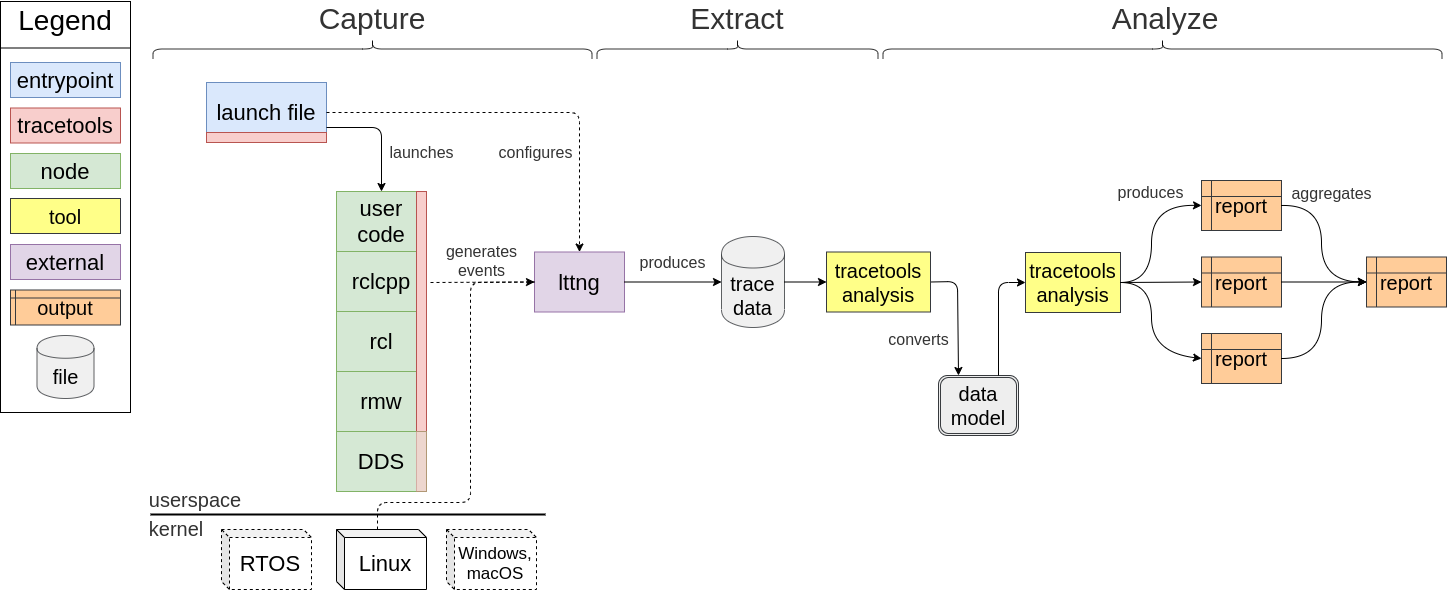

The diagram above was exported from draw.io. Its source (the exported page's mxGraphModel, read from the mxfile embedded in the PNG):
<mxGraphModel dx="3046" dy="1043" grid="1" gridSize="10" guides="1" tooltips="1" connect="1" arrows="1" fold="1" page="1" pageScale="1" pageWidth="1169" pageHeight="827" background="#ffffff" math="0" shadow="0">
  <root>
    <mxCell id="0" />
    <mxCell id="1" parent="0" />
    <mxCell id="aGzb3Lx2S1H_n7SqRPtj-96" value="rclcpp" style="shape=ext;rounded=0;whiteSpace=wrap;html=1;fontSize=22;fillColor=#d5e8d4;strokeColor=#82b366;" parent="1" vertex="1">
      <mxGeometry x="196" y="259" width="90" height="60" as="geometry" />
    </mxCell>
    <mxCell id="aGzb3Lx2S1H_n7SqRPtj-98" value="rcl" style="shape=ext;rounded=0;whiteSpace=wrap;html=1;fontSize=22;fillColor=#d5e8d4;strokeColor=#82b366;" parent="1" vertex="1">
      <mxGeometry x="196" y="319" width="90" height="60" as="geometry" />
    </mxCell>
    <mxCell id="aGzb3Lx2S1H_n7SqRPtj-100" value="rmw" style="rounded=0;whiteSpace=wrap;html=1;fontSize=22;fillColor=#d5e8d4;strokeColor=#82b366;" parent="1" vertex="1">
      <mxGeometry x="196" y="379" width="90" height="60" as="geometry" />
    </mxCell>
    <mxCell id="aGzb3Lx2S1H_n7SqRPtj-101" value="user code" style="shape=ext;rounded=0;whiteSpace=wrap;html=1;fontSize=22;fillColor=#d5e8d4;strokeColor=#82b366;" parent="1" vertex="1">
      <mxGeometry x="196" y="199" width="90" height="60" as="geometry" />
    </mxCell>
    <mxCell id="aGzb3Lx2S1H_n7SqRPtj-103" value="launch file" style="shape=ext;rounded=0;whiteSpace=wrap;html=1;fontSize=22;fillColor=#dae8fc;strokeColor=#6c8ebf;" parent="1" vertex="1">
      <mxGeometry x="66" y="90" width="120" height="60" as="geometry" />
    </mxCell>
    <mxCell id="aGzb3Lx2S1H_n7SqRPtj-104" value="lttng" style="rounded=0;whiteSpace=wrap;html=1;fontSize=22;fillColor=#e1d5e7;strokeColor=#9673a6;" parent="1" vertex="1">
      <mxGeometry x="394" y="259.5" width="90" height="60" as="geometry" />
    </mxCell>
    <mxCell id="aGzb3Lx2S1H_n7SqRPtj-105" value="" style="rounded=0;whiteSpace=wrap;html=1;fontSize=22;fillColor=#f8cecc;strokeColor=#b85450;" parent="1" vertex="1">
      <mxGeometry x="276" y="199" width="10" height="240" as="geometry" />
    </mxCell>
    <mxCell id="aGzb3Lx2S1H_n7SqRPtj-106" value="" style="line;strokeWidth=2;html=1;fontSize=22;" parent="1" vertex="1">
      <mxGeometry x="10" y="517" width="395" height="10" as="geometry" />
    </mxCell>
    <mxCell id="aGzb3Lx2S1H_n7SqRPtj-107" value="Linux" style="shape=cube;whiteSpace=wrap;html=1;boundedLbl=1;backgroundOutline=1;darkOpacity=0.05;darkOpacity2=0.1;fontSize=22;size=8;" parent="1" vertex="1">
      <mxGeometry x="196" y="537" width="90" height="60" as="geometry" />
    </mxCell>
    <mxCell id="aGzb3Lx2S1H_n7SqRPtj-108" value="RTOS" style="shape=cube;whiteSpace=wrap;html=1;boundedLbl=1;backgroundOutline=1;darkOpacity=0.05;darkOpacity2=0.1;fontSize=22;size=8;dashed=1;fontStyle=0;labelBackgroundColor=none;labelBorderColor=none;" parent="1" vertex="1">
      <mxGeometry x="81" y="537" width="90" height="60" as="geometry" />
    </mxCell>
    <mxCell id="aGzb3Lx2S1H_n7SqRPtj-109" value="Windows,&lt;br style=&quot;font-size: 17px;&quot;&gt;macOS" style="shape=cube;whiteSpace=wrap;html=1;boundedLbl=1;backgroundOutline=1;darkOpacity=0.05;darkOpacity2=0.1;fontSize=17;size=8;dashed=1;" parent="1" vertex="1">
      <mxGeometry x="306" y="537" width="90" height="60" as="geometry" />
    </mxCell>
    <mxCell id="aGzb3Lx2S1H_n7SqRPtj-110" value="launches" style="endArrow=classic;html=1;fontSize=16;fontColor=#333333;exitX=1;exitY=0.75;exitDx=0;exitDy=0;entryX=0.5;entryY=0;entryDx=0;entryDy=0;" parent="1" source="aGzb3Lx2S1H_n7SqRPtj-103" target="aGzb3Lx2S1H_n7SqRPtj-101" edge="1">
      <mxGeometry x="-0.0756" y="-47" width="50" height="50" relative="1" as="geometry">
        <mxPoint x="66" y="670" as="sourcePoint" />
        <mxPoint x="116" y="620" as="targetPoint" />
        <Array as="points">
          <mxPoint x="241" y="135" />
        </Array>
        <mxPoint x="87" y="25" as="offset" />
      </mxGeometry>
    </mxCell>
    <mxCell id="aGzb3Lx2S1H_n7SqRPtj-115" value="configures" style="endArrow=classic;html=1;fontSize=16;fontColor=#333333;exitX=1;exitY=0.5;exitDx=0;exitDy=0;entryX=0.5;entryY=0;entryDx=0;entryDy=0;dashed=1;" parent="1" source="aGzb3Lx2S1H_n7SqRPtj-103" target="aGzb3Lx2S1H_n7SqRPtj-104" edge="1">
      <mxGeometry x="0.0636" y="-40" width="50" height="50" relative="1" as="geometry">
        <mxPoint x="439" y="150" as="sourcePoint" />
        <mxPoint x="676" y="190" as="targetPoint" />
        <mxPoint as="offset" />
        <Array as="points">
          <mxPoint x="439" y="120" />
        </Array>
      </mxGeometry>
    </mxCell>
    <mxCell id="aGzb3Lx2S1H_n7SqRPtj-123" value="Capture" style="text;html=1;strokeColor=none;fillColor=none;align=center;verticalAlign=middle;whiteSpace=wrap;rounded=0;dashed=1;labelBackgroundColor=none;fontSize=30;fontColor=#333333;" parent="1" vertex="1">
      <mxGeometry x="212" y="16" width="40" height="20" as="geometry" />
    </mxCell>
    <mxCell id="aGzb3Lx2S1H_n7SqRPtj-124" value="" style="shape=curlyBracket;whiteSpace=wrap;html=1;rounded=1;labelBackgroundColor=none;fontSize=30;fontColor=#333333;rotation=90;opacity=80;strokeWidth=1;" parent="1" vertex="1">
      <mxGeometry x="222" y="-163" width="20" height="439" as="geometry" />
    </mxCell>
    <mxCell id="aGzb3Lx2S1H_n7SqRPtj-125" value="kernel" style="text;html=1;strokeColor=none;fillColor=none;align=center;verticalAlign=middle;whiteSpace=wrap;rounded=0;dashed=1;labelBackgroundColor=none;fontSize=20;fontColor=#333333;" parent="1" vertex="1">
      <mxGeometry x="16" y="526" width="40" height="20" as="geometry" />
    </mxCell>
    <mxCell id="aGzb3Lx2S1H_n7SqRPtj-126" value="userspace" style="text;html=1;strokeColor=none;fillColor=none;align=center;verticalAlign=middle;whiteSpace=wrap;rounded=0;dashed=1;labelBackgroundColor=none;fontSize=20;fontColor=#333333;" parent="1" vertex="1">
      <mxGeometry x="35" y="497" width="40" height="20" as="geometry" />
    </mxCell>
    <mxCell id="aGzb3Lx2S1H_n7SqRPtj-129" value="" style="shape=curlyBracket;whiteSpace=wrap;html=1;rounded=1;labelBackgroundColor=none;fontSize=30;fontColor=#333333;rotation=90;opacity=80;strokeWidth=1;direction=east;" parent="1" vertex="1">
      <mxGeometry x="587" y="-84" width="20" height="281" as="geometry" />
    </mxCell>
    <mxCell id="aGzb3Lx2S1H_n7SqRPtj-130" value="Extract" style="text;html=1;strokeColor=none;fillColor=none;align=center;verticalAlign=middle;whiteSpace=wrap;rounded=0;dashed=1;labelBackgroundColor=none;fontSize=30;fontColor=#333333;" parent="1" vertex="1">
      <mxGeometry x="577" y="16" width="40" height="20" as="geometry" />
    </mxCell>
    <mxCell id="aGzb3Lx2S1H_n7SqRPtj-131" value="" style="shape=curlyBracket;whiteSpace=wrap;html=1;rounded=1;labelBackgroundColor=none;fontSize=30;fontColor=#333333;rotation=90;opacity=80;strokeWidth=1;" parent="1" vertex="1">
      <mxGeometry x="1012" y="-223" width="20" height="559" as="geometry" />
    </mxCell>
    <mxCell id="aGzb3Lx2S1H_n7SqRPtj-132" value="Analyze" style="text;html=1;strokeColor=none;fillColor=none;align=center;verticalAlign=middle;whiteSpace=wrap;rounded=0;dashed=1;labelBackgroundColor=none;fontSize=30;fontColor=#333333;" parent="1" vertex="1">
      <mxGeometry x="1005" y="16" width="40" height="20" as="geometry" />
    </mxCell>
    <mxCell id="aGzb3Lx2S1H_n7SqRPtj-135" value="trace&lt;br&gt;data&lt;br&gt;" style="shape=cylinder;whiteSpace=wrap;html=1;boundedLbl=1;backgroundOutline=1;labelBackgroundColor=none;strokeWidth=1;fontSize=20;opacity=80;fillColor=#eeeeee;strokeColor=#36393d;" parent="1" vertex="1">
      <mxGeometry x="581" y="244" width="63" height="91" as="geometry" />
    </mxCell>
    <mxCell id="aGzb3Lx2S1H_n7SqRPtj-140" value="" style="endArrow=classic;html=1;strokeColor=#000000;fontSize=16;fontColor=#333333;exitX=1;exitY=0.5;exitDx=0;exitDy=0;entryX=0;entryY=0.5;entryDx=0;entryDy=0;" parent="1" source="aGzb3Lx2S1H_n7SqRPtj-135" target="gBwpCwt1bENN5044JyF1-2" edge="1">
      <mxGeometry x="-0.039" y="18" width="50" height="50" relative="1" as="geometry">
        <mxPoint x="621" y="432" as="sourcePoint" />
        <mxPoint x="721" y="289.42857142857144" as="targetPoint" />
        <mxPoint as="offset" />
      </mxGeometry>
    </mxCell>
    <mxCell id="aGzb3Lx2S1H_n7SqRPtj-141" value="Legend" style="text;html=1;strokeColor=none;fillColor=none;align=center;verticalAlign=middle;whiteSpace=wrap;rounded=0;labelBackgroundColor=none;fontSize=28;fontColor=#000000;" parent="1" vertex="1">
      <mxGeometry x="-100" y="16" width="50" height="24" as="geometry" />
    </mxCell>
    <mxCell id="aGzb3Lx2S1H_n7SqRPtj-143" value="node" style="shape=ext;rounded=0;whiteSpace=wrap;html=1;fontSize=22;fillColor=#d5e8d4;strokeColor=#82b366;" parent="1" vertex="1">
      <mxGeometry x="-130" y="161" width="110" height="35" as="geometry" />
    </mxCell>
    <mxCell id="aGzb3Lx2S1H_n7SqRPtj-144" value="tracetools&lt;br&gt;analysis&lt;br&gt;" style="shape=ext;double=0;rounded=0;whiteSpace=wrap;html=1;labelBackgroundColor=none;strokeColor=#36393d;strokeWidth=1;fontSize=20;fillColor=#ffff88;" parent="1" vertex="1">
      <mxGeometry x="885" y="260" width="95" height="60" as="geometry" />
    </mxCell>
    <mxCell id="aGzb3Lx2S1H_n7SqRPtj-145" value="converts" style="endArrow=classic;html=1;strokeColor=#000000;fontSize=16;fontColor=#333333;entryX=0.25;entryY=0;entryDx=0;entryDy=0;exitX=1;exitY=0.5;exitDx=0;exitDy=0;" parent="1" source="gBwpCwt1bENN5044JyF1-2" target="gBwpCwt1bENN5044JyF1-5" edge="1">
      <mxGeometry x="0.4014" y="-40" width="50" height="50" relative="1" as="geometry">
        <mxPoint x="776" y="290" as="sourcePoint" />
        <mxPoint x="887" y="392" as="targetPoint" />
        <mxPoint as="offset" />
        <Array as="points">
          <mxPoint x="817" y="289" />
        </Array>
      </mxGeometry>
    </mxCell>
    <mxCell id="aGzb3Lx2S1H_n7SqRPtj-146" value="file&lt;br&gt;" style="shape=cylinder;whiteSpace=wrap;html=1;boundedLbl=1;backgroundOutline=1;labelBackgroundColor=none;strokeWidth=1;fontSize=20;opacity=80;fillColor=#eeeeee;strokeColor=#36393d;" parent="1" vertex="1">
      <mxGeometry x="-103.5" y="343" width="57" height="63" as="geometry" />
    </mxCell>
    <mxCell id="aGzb3Lx2S1H_n7SqRPtj-147" value="entrypoint" style="rounded=0;whiteSpace=wrap;html=1;fontSize=22;fillColor=#dae8fc;strokeColor=#6c8ebf;" parent="1" vertex="1">
      <mxGeometry x="-130" y="70" width="110" height="35" as="geometry" />
    </mxCell>
    <mxCell id="aGzb3Lx2S1H_n7SqRPtj-148" value="external" style="rounded=0;whiteSpace=wrap;html=1;fontSize=22;fillColor=#e1d5e7;strokeColor=#9673a6;" parent="1" vertex="1">
      <mxGeometry x="-130" y="252" width="110" height="35" as="geometry" />
    </mxCell>
    <mxCell id="aGzb3Lx2S1H_n7SqRPtj-150" value="generates&lt;br&gt;events&lt;br&gt;" style="endArrow=classic;html=1;dashed=1;strokeColor=#000000;fontSize=16;fontColor=#333333;entryX=0;entryY=0.5;entryDx=0;entryDy=0;labelBackgroundColor=none;" parent="1" target="aGzb3Lx2S1H_n7SqRPtj-104" edge="1">
      <mxGeometry x="-0.0224" y="22" width="50" height="50" relative="1" as="geometry">
        <mxPoint x="290" y="290" as="sourcePoint" />
        <mxPoint x="374.5" y="238" as="targetPoint" />
        <mxPoint as="offset" />
      </mxGeometry>
    </mxCell>
    <mxCell id="aGzb3Lx2S1H_n7SqRPtj-151" value="" style="endArrow=none;html=1;dashed=1;strokeColor=#000000;fontSize=16;fontColor=#333333;exitX=0;exitY=0;exitDx=41;exitDy=0;exitPerimeter=0;endSize=6;targetPerimeterSpacing=0;sourcePerimeterSpacing=0;jumpStyle=none;endFill=0;entryX=0;entryY=0.5;entryDx=0;entryDy=0;" parent="1" source="aGzb3Lx2S1H_n7SqRPtj-107" edge="1" target="aGzb3Lx2S1H_n7SqRPtj-104">
      <mxGeometry width="50" height="50" relative="1" as="geometry">
        <mxPoint x="394" y="459.5" as="sourcePoint" />
        <mxPoint x="350" y="289" as="targetPoint" />
        <Array as="points">
          <mxPoint x="237" y="510" />
          <mxPoint x="330" y="510" />
          <mxPoint x="330" y="290" />
        </Array>
      </mxGeometry>
    </mxCell>
    <mxCell id="aGzb3Lx2S1H_n7SqRPtj-152" value="produces" style="endArrow=classic;html=1;strokeColor=#000000;fontSize=16;fontColor=#333333;exitX=1;exitY=0.5;exitDx=0;exitDy=0;entryX=0;entryY=0.5;entryDx=0;entryDy=0;" parent="1" source="aGzb3Lx2S1H_n7SqRPtj-104" target="aGzb3Lx2S1H_n7SqRPtj-135" edge="1">
      <mxGeometry x="-0.0145" y="20" width="50" height="50" relative="1" as="geometry">
        <mxPoint x="620" y="380" as="sourcePoint" />
        <mxPoint x="670" y="330" as="targetPoint" />
        <mxPoint as="offset" />
      </mxGeometry>
    </mxCell>
    <mxCell id="aGzb3Lx2S1H_n7SqRPtj-155" value="tracetools" style="rounded=0;whiteSpace=wrap;html=1;fontSize=22;fillColor=#f8cecc;strokeColor=#b85450;" parent="1" vertex="1">
      <mxGeometry x="-130" y="115.5" width="110" height="35" as="geometry" />
    </mxCell>
    <mxCell id="aGzb3Lx2S1H_n7SqRPtj-156" value="" style="rounded=0;whiteSpace=wrap;html=1;fontSize=22;fillColor=#f8cecc;strokeColor=#b85450;" parent="1" vertex="1">
      <mxGeometry x="66" y="140" width="120" height="10" as="geometry" />
    </mxCell>
    <mxCell id="aGzb3Lx2S1H_n7SqRPtj-159" value="report" style="shape=internalStorage;whiteSpace=wrap;html=1;backgroundOutline=1;labelBackgroundColor=none;strokeColor=#36393d;strokeWidth=1;fontSize=20;dx=10;dy=16;fillColor=#ffcc99;" parent="1" vertex="1">
      <mxGeometry x="1061" y="188" width="80" height="50" as="geometry" />
    </mxCell>
    <mxCell id="aGzb3Lx2S1H_n7SqRPtj-160" value="report" style="shape=internalStorage;whiteSpace=wrap;html=1;backgroundOutline=1;labelBackgroundColor=none;strokeColor=#36393d;strokeWidth=1;fontSize=20;dx=10;dy=16;fillColor=#ffcc99;" parent="1" vertex="1">
      <mxGeometry x="1061" y="264.5" width="80" height="50" as="geometry" />
    </mxCell>
    <mxCell id="aGzb3Lx2S1H_n7SqRPtj-161" value="report" style="shape=internalStorage;whiteSpace=wrap;html=1;backgroundOutline=1;labelBackgroundColor=none;strokeColor=#36393d;strokeWidth=1;fontSize=20;dx=10;dy=16;fillColor=#ffcc99;" parent="1" vertex="1">
      <mxGeometry x="1061" y="341" width="80" height="50" as="geometry" />
    </mxCell>
    <mxCell id="aGzb3Lx2S1H_n7SqRPtj-162" value="" style="endArrow=classic;html=1;labelBackgroundColor=none;strokeColor=#000000;fontSize=20;fontColor=#000000;exitX=1;exitY=0.5;exitDx=0;exitDy=0;entryX=0;entryY=0.5;entryDx=0;entryDy=0;curved=1;" parent="1" source="aGzb3Lx2S1H_n7SqRPtj-144" target="aGzb3Lx2S1H_n7SqRPtj-159" edge="1">
      <mxGeometry width="50" height="50" relative="1" as="geometry">
        <mxPoint x="971" y="390" as="sourcePoint" />
        <mxPoint x="1021" y="340" as="targetPoint" />
        <Array as="points">
          <mxPoint x="1011" y="290" />
          <mxPoint x="1011" y="212" />
        </Array>
      </mxGeometry>
    </mxCell>
    <mxCell id="aGzb3Lx2S1H_n7SqRPtj-163" value="" style="endArrow=classic;html=1;labelBackgroundColor=none;strokeColor=#000000;fontSize=20;fontColor=#000000;exitX=1;exitY=0.5;exitDx=0;exitDy=0;entryX=0;entryY=0.5;entryDx=0;entryDy=0;curved=1;" parent="1" source="aGzb3Lx2S1H_n7SqRPtj-144" target="aGzb3Lx2S1H_n7SqRPtj-161" edge="1">
      <mxGeometry width="50" height="50" relative="1" as="geometry">
        <mxPoint x="1001" y="300" as="sourcePoint" />
        <mxPoint x="1011" y="370" as="targetPoint" />
        <Array as="points">
          <mxPoint x="1011" y="290" />
          <mxPoint x="1011" y="360" />
        </Array>
      </mxGeometry>
    </mxCell>
    <mxCell id="aGzb3Lx2S1H_n7SqRPtj-164" value="produces" style="endArrow=classic;html=1;labelBackgroundColor=none;strokeColor=#000000;fontSize=16;fontColor=#333333;exitX=1;exitY=0.5;exitDx=0;exitDy=0;entryX=0;entryY=0.5;entryDx=0;entryDy=0;" parent="1" source="aGzb3Lx2S1H_n7SqRPtj-144" target="aGzb3Lx2S1H_n7SqRPtj-160" edge="1">
      <mxGeometry x="-0.2415" y="90" width="50" height="50" relative="1" as="geometry">
        <mxPoint x="1021" y="330" as="sourcePoint" />
        <mxPoint x="1071" y="280" as="targetPoint" />
        <mxPoint as="offset" />
      </mxGeometry>
    </mxCell>
    <mxCell id="aGzb3Lx2S1H_n7SqRPtj-165" value="report" style="shape=internalStorage;whiteSpace=wrap;html=1;backgroundOutline=1;labelBackgroundColor=none;strokeColor=#36393d;strokeWidth=1;fontSize=20;dx=10;dy=16;fillColor=#ffcc99;" parent="1" vertex="1">
      <mxGeometry x="1226" y="264.5" width="80" height="50" as="geometry" />
    </mxCell>
    <mxCell id="aGzb3Lx2S1H_n7SqRPtj-168" value="" style="endArrow=classic;html=1;labelBackgroundColor=none;strokeColor=#000000;fontSize=20;fontColor=#000000;entryX=0;entryY=0.5;entryDx=0;entryDy=0;curved=1;exitX=1;exitY=0.5;exitDx=0;exitDy=0;" parent="1" source="aGzb3Lx2S1H_n7SqRPtj-161" target="aGzb3Lx2S1H_n7SqRPtj-165" edge="1">
      <mxGeometry width="50" height="50" relative="1" as="geometry">
        <mxPoint x="1171" y="370" as="sourcePoint" />
        <mxPoint x="1240" y="352" as="targetPoint" />
        <Array as="points">
          <mxPoint x="1181" y="366" />
          <mxPoint x="1181" y="289" />
        </Array>
      </mxGeometry>
    </mxCell>
    <mxCell id="aGzb3Lx2S1H_n7SqRPtj-170" value="" style="endArrow=classic;html=1;labelBackgroundColor=none;strokeColor=#000000;fontSize=16;fontColor=#333333;exitX=1;exitY=0.5;exitDx=0;exitDy=0;entryX=0;entryY=0.5;entryDx=0;entryDy=0;curved=1;" parent="1" source="aGzb3Lx2S1H_n7SqRPtj-159" target="aGzb3Lx2S1H_n7SqRPtj-165" edge="1">
      <mxGeometry width="50" height="50" relative="1" as="geometry">
        <mxPoint x="1191" y="230" as="sourcePoint" />
        <mxPoint x="1241" y="180" as="targetPoint" />
        <Array as="points">
          <mxPoint x="1181" y="212" />
          <mxPoint x="1181" y="289" />
        </Array>
      </mxGeometry>
    </mxCell>
    <mxCell id="aGzb3Lx2S1H_n7SqRPtj-171" value="aggregates" style="endArrow=classic;html=1;labelBackgroundColor=none;strokeColor=#000000;fontSize=16;fontColor=#333333;exitX=1;exitY=0.5;exitDx=0;exitDy=0;entryX=0;entryY=0.5;entryDx=0;entryDy=0;" parent="1" source="aGzb3Lx2S1H_n7SqRPtj-160" target="aGzb3Lx2S1H_n7SqRPtj-165" edge="1">
      <mxGeometry x="0.1765" y="89" width="50" height="50" relative="1" as="geometry">
        <mxPoint x="983" y="300" as="sourcePoint" />
        <mxPoint x="1072" y="299" as="targetPoint" />
        <mxPoint as="offset" />
      </mxGeometry>
    </mxCell>
    <mxCell id="gBwpCwt1bENN5044JyF1-2" value="tracetools&lt;br&gt;analysis&lt;br style=&quot;font-size: 20px&quot;&gt;" style="rounded=0;whiteSpace=wrap;html=1;shadow=0;glass=0;comic=0;fillColor=#ffff88;strokeColor=#36393d;fontSize=20;" parent="1" vertex="1">
      <mxGeometry x="686" y="259.5" width="104" height="60" as="geometry" />
    </mxCell>
    <mxCell id="gBwpCwt1bENN5044JyF1-5" value="data&lt;br&gt;model&lt;br&gt;" style="shape=ext;double=1;rounded=1;whiteSpace=wrap;html=1;labelBackgroundColor=none;strokeColor=#36393d;strokeWidth=1;fontSize=20;fillColor=#eeeeee;" parent="1" vertex="1">
      <mxGeometry x="798" y="383" width="80" height="60" as="geometry" />
    </mxCell>
    <mxCell id="gBwpCwt1bENN5044JyF1-6" value="" style="endArrow=classic;html=1;fontSize=20;exitX=0.75;exitY=0;exitDx=0;exitDy=0;entryX=0;entryY=0.5;entryDx=0;entryDy=0;" parent="1" source="gBwpCwt1bENN5044JyF1-5" target="aGzb3Lx2S1H_n7SqRPtj-144" edge="1">
      <mxGeometry width="50" height="50" relative="1" as="geometry">
        <mxPoint x="970" y="480" as="sourcePoint" />
        <mxPoint x="1020" y="430" as="targetPoint" />
        <Array as="points">
          <mxPoint x="858" y="290" />
        </Array>
      </mxGeometry>
    </mxCell>
    <mxCell id="gBwpCwt1bENN5044JyF1-8" value="tool&lt;br style=&quot;font-size: 20px&quot;&gt;" style="rounded=0;whiteSpace=wrap;html=1;shadow=0;glass=0;comic=0;fillColor=#ffff88;strokeColor=#36393d;fontSize=20;" parent="1" vertex="1">
      <mxGeometry x="-130" y="206" width="110" height="35" as="geometry" />
    </mxCell>
    <mxCell id="gBwpCwt1bENN5044JyF1-9" value="" style="rounded=0;whiteSpace=wrap;html=1;shadow=0;glass=0;comic=0;fontSize=28;fillColor=none;" parent="1" vertex="1">
      <mxGeometry x="-140" y="9" width="130" height="411" as="geometry" />
    </mxCell>
    <mxCell id="gBwpCwt1bENN5044JyF1-11" value="output" style="shape=internalStorage;whiteSpace=wrap;html=1;backgroundOutline=1;labelBackgroundColor=none;strokeColor=#36393d;strokeWidth=1;fontSize=20;dx=5;dy=8;fillColor=#ffcc99;" parent="1" vertex="1">
      <mxGeometry x="-130" y="297.5" width="110" height="35" as="geometry" />
    </mxCell>
    <mxCell id="gBwpCwt1bENN5044JyF1-12" value="" style="endArrow=none;html=1;fontSize=28;exitX=0.003;exitY=0.119;exitDx=0;exitDy=0;exitPerimeter=0;entryX=1.001;entryY=0.118;entryDx=0;entryDy=0;entryPerimeter=0;" parent="1" edge="1">
      <mxGeometry width="50" height="50" relative="1" as="geometry">
        <mxPoint x="-139.5" y="55.5" as="sourcePoint" />
        <mxPoint x="-9.5" y="55.5" as="targetPoint" />
      </mxGeometry>
    </mxCell>
    <mxCell id="vVxRwhU3F9_kci035ngw-1" value="DDS" style="rounded=0;whiteSpace=wrap;html=1;fontSize=22;fillColor=#d5e8d4;strokeColor=#82b366;" vertex="1" parent="1">
      <mxGeometry x="196" y="439" width="90" height="60" as="geometry" />
    </mxCell>
    <mxCell id="vVxRwhU3F9_kci035ngw-2" value="" style="rounded=0;whiteSpace=wrap;html=1;fontSize=22;fillColor=#f8cecc;strokeColor=#b85450;dashed=1;dashPattern=1 1;opacity=70;" vertex="1" parent="1">
      <mxGeometry x="276" y="439" width="10" height="60" as="geometry" />
    </mxCell>
  </root>
</mxGraphModel>